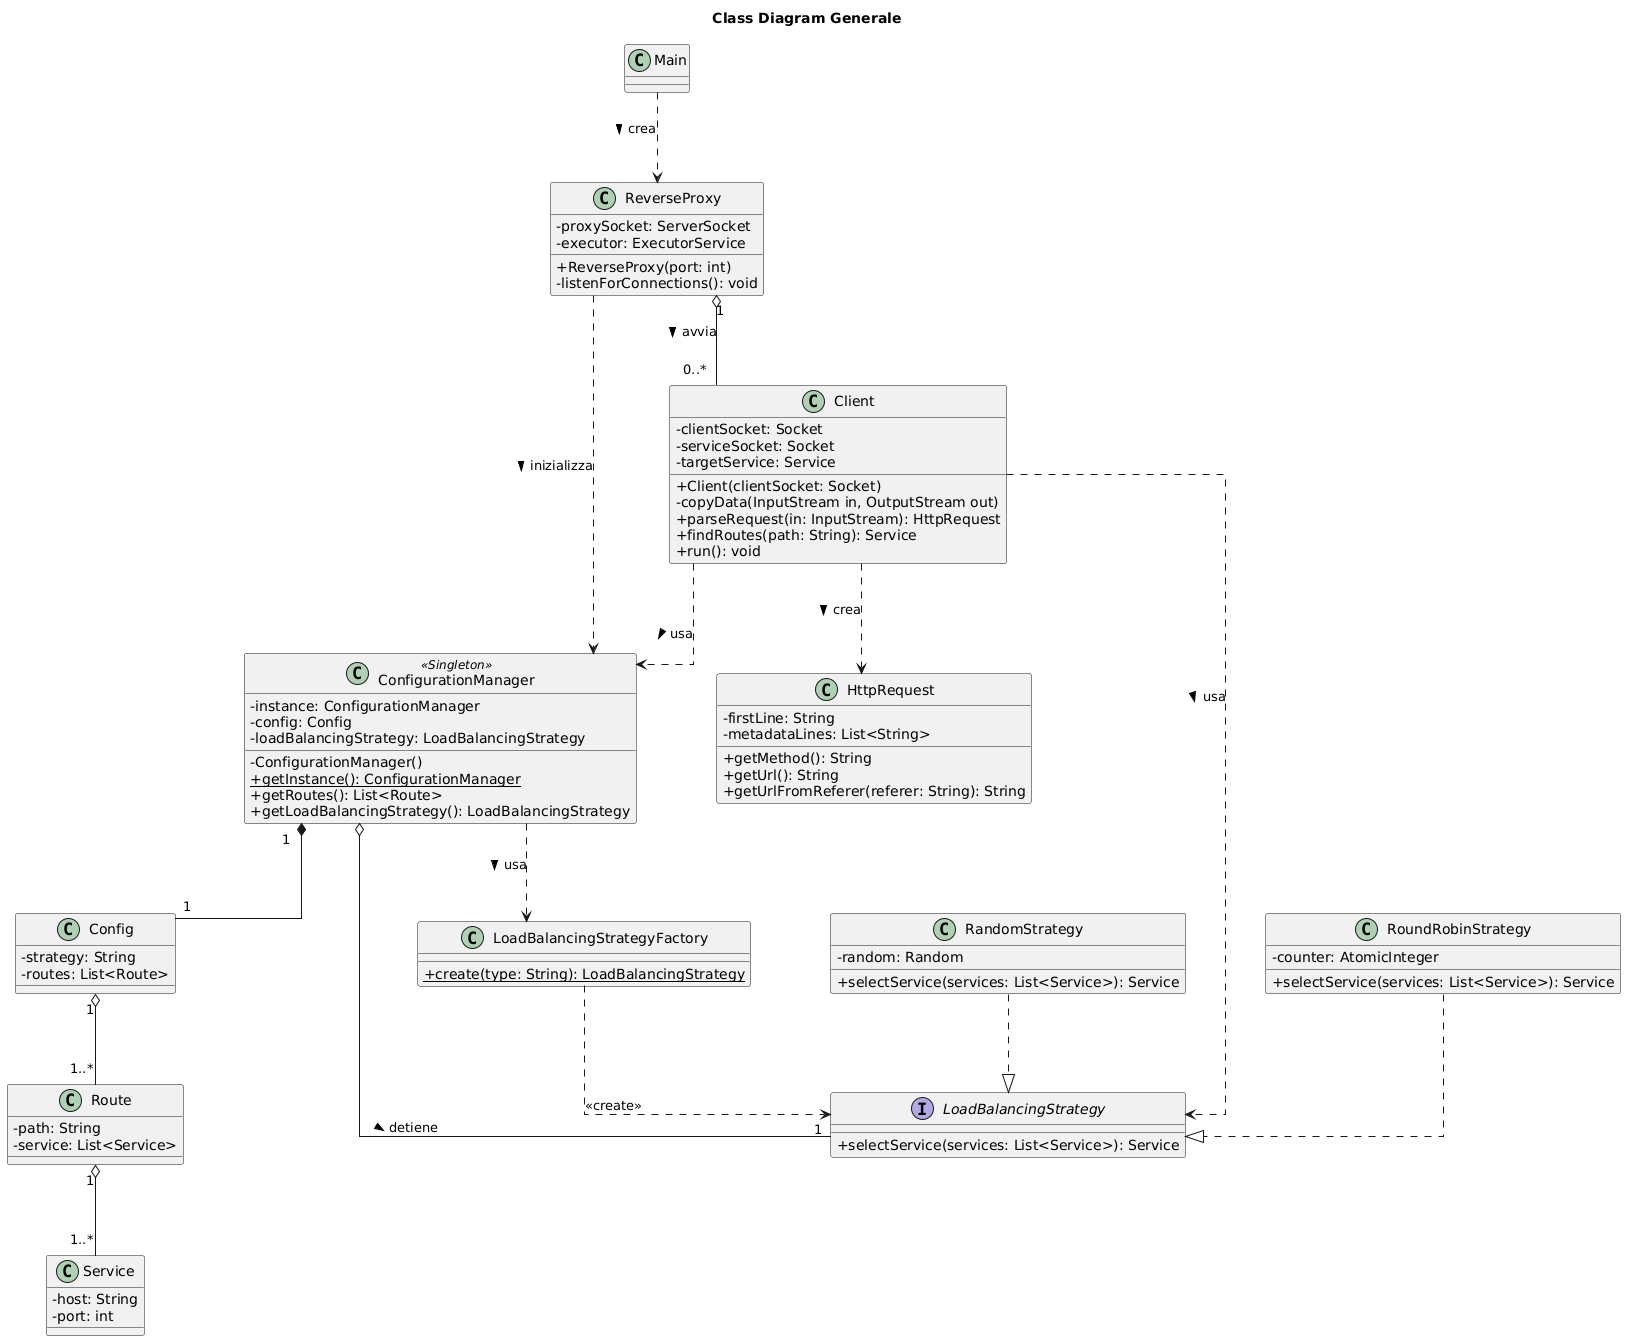

The diagram above was rendered by PlantUML. Its source (embedded in the PNG):
@startuml
' --- Impostazioni di Layout ---
skinparam linetype ortho
skinparam nodesep 80
skinparam ranksep 90
skinparam classAttributeIconSize 0

title Class Diagram Generale

' --- Definizione delle Classi ---
class Main

class ReverseProxy {
  -proxySocket: ServerSocket
  -executor: ExecutorService
  +ReverseProxy(port: int)
  -listenForConnections(): void
}

class Client {
  -clientSocket: Socket
  -serviceSocket: Socket
  -targetService: Service
  +Client(clientSocket: Socket)
  -copyData(InputStream in, OutputStream out)
  +parseRequest(in: InputStream): HttpRequest
  +findRoutes(path: String): Service
  +run(): void
}

class HttpRequest {
  -firstLine: String
  -metadataLines: List<String>
  +getMethod(): String
  +getUrl(): String
  +getUrlFromReferer(referer: String): String
}

class "ConfigurationManager" as CM <<Singleton>> {
  -instance: ConfigurationManager
  -config: Config
  -loadBalancingStrategy: LoadBalancingStrategy
  -ConfigurationManager()
  +{static} getInstance(): ConfigurationManager
  +getRoutes(): List<Route>
  +getLoadBalancingStrategy(): LoadBalancingStrategy
}

class Config {
  -strategy: String
  -routes: List<Route>
}

class Route {
  -path: String
  -service: List<Service>
}

class Service {
  -host: String
  -port: int
}

interface LoadBalancingStrategy {
  +selectService(services: List<Service>): Service
}

class LoadBalancingStrategyFactory {
  +{static} create(type: String): LoadBalancingStrategy
}

class RandomStrategy {
  -random: Random
  +selectService(services: List<Service>): Service
}

class RoundRobinStrategy {
  -counter: AtomicInteger
  +selectService(services: List<Service>): Service
}

' --- Relazioni ---
Main ..> ReverseProxy : crea >
ReverseProxy "1" o-- "0..*" Client : avvia >
ReverseProxy ..> CM : inizializza >

Client ..> HttpRequest : crea >
Client ..> CM : usa >
Client ..> LoadBalancingStrategy : usa >

CM "1" *-- "1" Config
CM o-- "1" LoadBalancingStrategy : detiene >
CM ..> LoadBalancingStrategyFactory : usa >

LoadBalancingStrategyFactory ..> LoadBalancingStrategy : <<create>>
RoundRobinStrategy ..|> LoadBalancingStrategy
RandomStrategy ..|> LoadBalancingStrategy

Config "1" o-- "1..*" Route
Route "1" o-- "1..*" Service
@enduml